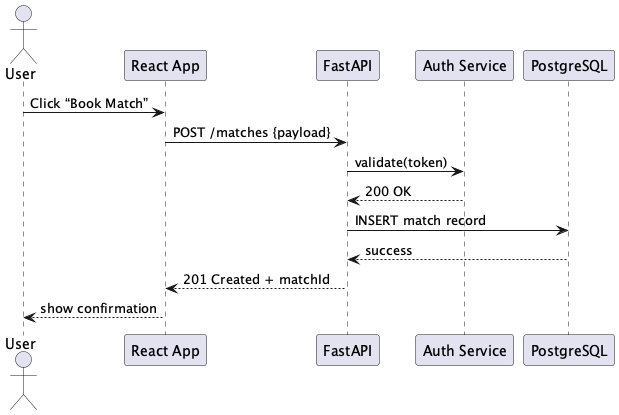

The diagram above was rendered by PlantUML. Its source (embedded in the PNG):
@startuml
actor User
participant FE as "React App"
participant API as "FastAPI"
participant Auth as "Auth Service"
participant DB as "PostgreSQL"

User -> FE : Click “Book Match”
FE -> API : POST /matches {payload}
API -> Auth : validate(token)
Auth --> API : 200 OK
API -> DB : INSERT match record
DB --> API : success
API --> FE : 201 Created + matchId
FE --> User : show confirmation
@enduml